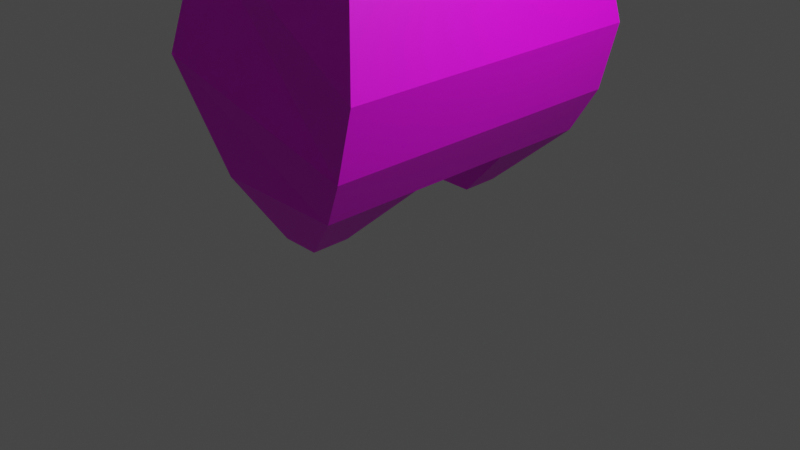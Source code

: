 # Source: baby_mush.blend  (saved by Blender 3.6.13; exported with 4.5.12 LTS)
import bpy
from mathutils import Matrix  # noqa: F401  (used for matrix-valued properties, if any)

bpy.ops.wm.read_factory_settings(use_empty=True)
scene = bpy.context.scene
scene.name = 'Scene'

# ---- collections
col_collection = bpy.data.collections.new('Collection'); scene.collection.children.link(col_collection)

# ---- images (referenced by path relative to the original .blend; pixels are not part of the script)
import os
ASSET_DIR = os.environ.get("B2B_ASSET_DIR", "")  # directory of the original .blend (textures are referenced by path, not embedded)
HERE = os.path.dirname(os.path.abspath(__file__))  # packed textures are extracted next to this script under _unpacked/

def load_image(name, relpath, width, height, colorspace="sRGB"):
    """Load a texture the original file referenced (path relative to the .blend, or extracted next to this script)."""
    p = next((c for c in (os.path.join(HERE, relpath), os.path.join(ASSET_DIR, relpath)) if relpath and os.path.exists(c)), "")
    if p:
        img = bpy.data.images.load(p, check_existing=True)
        img.name = name
    else:  # same state as the original file: an image datablock whose file is absent (Cycles renders it pink)
        img = bpy.data.images.new(name, width, height)
        img.source = "FILE"
        img.filepath = "//" + (relpath or name)
    img.colorspace_settings.name = colorspace
    return img
img_baby_mush = load_image('baby mush', 'baby mushoom texture.png', 1024, 1024, 'sRGB')

# ---- materials (node trees are filled in below, after node groups)
mat_material_001 = bpy.data.materials.new('Material.001')
mat_material_001.use_transparent_shadow = False

# ---- material node trees
mat_material_001.use_nodes = True; mat_material_001.node_tree.nodes.clear()
_N = mat_material_001.node_tree.nodes; _L = mat_material_001.node_tree.links
n0 = _N.new('ShaderNodeBsdfPrincipled'); n0.name = 'Principled BSDF'; n0.location = (10, 300)
n0.distribution = 'GGX'
n0.subsurface_method = 'RANDOM_WALK_SKIN'
n0.inputs[3].default_value = 1.45
n0.inputs[27].default_value = (0.0, 0.0, 0.0, 1.0)
n0.inputs[28].default_value = 1.0
n1 = _N.new('ShaderNodeOutputMaterial'); n1.name = 'Material Output'; n1.location = (300, 300)
n2 = _N.new('ShaderNodeTexImage'); n2.name = 'Image Texture'; n2.location = (-280, 275)
n2.image = img_baby_mush
_L.new(n0.outputs[0], n1.inputs[0])
_L.new(n2.outputs[0], n0.inputs[0])
n1.is_active_output = True

# ---- world
world_world = bpy.data.worlds.new('World'); scene.world = world_world
world_world.use_nodes = True; world_world.node_tree.nodes.clear()
_N = world_world.node_tree.nodes; _L = world_world.node_tree.links
n0 = _N.new('ShaderNodeOutputWorld'); n0.name = 'World Output'; n0.location = (300, 300)
n1 = _N.new('ShaderNodeBackground'); n1.name = 'Background'; n1.location = (10, 300)
n1.inputs[0].default_value = (0.05088, 0.05088, 0.05088, 1.0)
_L.new(n1.outputs[0], n0.inputs[0])
n0.is_active_output = True
world_world.color = (0.05088, 0.05088, 0.05088)
world_world.use_sun_shadow = False
world_world.sun_shadow_jitter_overblur = 0.0

# ---- cameras
cam_camera = bpy.data.cameras.new('Camera')
cam_camera.clip_end = 100.0
cam_camera.ortho_scale = 7.314

# ---- lights
light_light = bpy.data.lights.new('Light', 'POINT')
light_light.transmission_factor = 0.0
light_light.energy = 1000.0
light_light.shadow_soft_size = 0.1
light_light.shadow_maximum_resolution = 0.006
light_light.use_absolute_resolution = True

# ---- meshes
me_cube = bpy.data.meshes.new('Cube')
me_cube.from_pydata([(-0.7855, -1.059, 5.066), (-1.079, -1.397, 3.023), (-0.7855, 1.353, 5.066), (-1.079, 1.691, 3.023), (0.5588, -1.059, 5.066), (1.136, -1.588, 1.904), (0.5588, 1.353, 5.066), (1.136, 1.882, 1.904), (0.9503, -1.588, 1.17), (0.9503, 1.882, 1.17), (-1.373, -1.624, 1.77), (-1.373, 1.918, 1.77), (-0.0024, -0.6956, 0.01136), (0.6936, -0.4377, 0.6814), (-0.0024, -1.111, 0.01136), (0.6936, -1.496, 0.6814), (-0.4129, -0.6956, 0.01136), (-0.7335, -0.4377, 0.6814), (-0.4129, -1.111, 0.01136), (-0.7335, -1.496, 0.6814), (-0.0024, 0.9893, 0.01136), (0.6936, 0.7315, 0.6814), (-0.002401, 1.405, 0.01136), (0.6936, 1.79, 0.6814), (-0.4129, 0.9893, 0.01136), (-0.7335, 0.7315, 0.6814), (-0.4129, 1.405, 0.01136), (-0.7335, 1.79, 0.6814), (-1.187, 1.566, 5.25), (0.7666, 1.566, 5.25), (-1.187, -1.272, 5.25), (0.7666, -1.272, 5.25), (2.752, -2.759, 7.287), (-2.987, -2.759, 7.287), (2.752, 3.053, 7.287), (-2.987, 3.053, 7.287), (2.631, -2.637, 6.943), (-2.866, -2.637, 6.943), (2.631, 2.931, 6.943), (-2.866, 2.931, 6.943), (2.181, -2.123, 6.943), (-2.417, -2.123, 6.943), (2.181, 2.417, 6.943), (-2.417, 2.417, 6.943), (2.107, -2.05, 7.44), (-2.342, -2.05, 7.44), (2.107, 2.344, 7.44), (-2.342, 2.344, 7.44), (-1.293, 1.719, 7.219), (0.872, 1.719, 7.219), (-1.293, -1.425, 7.219), (0.872, -1.425, 7.219), (2.752, -2.759, 7.615), (-2.987, -2.759, 7.615), (2.752, 3.053, 7.615), (-2.987, 3.053, 7.615), (1.788, -1.637, 8.699), (-2.023, -1.637, 8.699), (1.788, 1.931, 8.699), (-2.023, 1.931, 8.699), (-1.33, 1.282, 9.789), (1.095, 1.282, 9.789), (-1.33, -0.9882, 9.789), (1.095, -0.9882, 9.789), (-0.6467, 0.6424, 10.06), (0.4115, 0.6424, 10.06), (-0.6467, -0.3484, 10.06), (0.4115, -0.3484, 10.06)], [], [(7, 6, 4, 5), (7, 5, 8, 9), (1, 0, 2, 3), (1, 3, 11, 10), (12, 13, 15, 14), (14, 15, 19, 18), (18, 19, 17, 16), (16, 17, 13, 12), (14, 18, 16, 12), (20, 22, 23, 21), (22, 26, 27, 23), (26, 24, 25, 27), (24, 20, 21, 25), (22, 20, 24, 26), (21, 13, 17, 25), (10, 19, 15, 8), (9, 23, 27, 11), (9, 8, 15, 13, 21, 23), (11, 27, 25, 17, 19, 10), (4, 6, 29, 31), (2, 0, 30, 28), (30, 31, 51, 50), (33, 37, 36, 32), (38, 42, 43, 39), (34, 38, 39, 35), (32, 36, 38, 34), (35, 39, 37, 33), (43, 47, 45, 41), (36, 40, 42, 38), (39, 43, 41, 37), (37, 41, 40, 36), (41, 45, 44, 40), (42, 46, 47, 43), (40, 44, 46, 42), (28, 30, 50, 48), (31, 29, 49, 51), (29, 28, 48, 49), (48, 50, 51, 49), (48, 47, 46, 49), (50, 45, 47, 48), (34, 54, 52, 32), (35, 55, 54, 34), (32, 52, 53, 33), (33, 53, 55, 35), (53, 57, 59, 55), (56, 58, 61, 63), (52, 56, 57, 53), (55, 59, 58, 54), (54, 58, 56, 52), (58, 59, 60, 61), (57, 56, 63, 62), (62, 63, 67, 66), (59, 57, 62, 60), (9, 11, 3, 7), (8, 5, 1, 10), (29, 6, 2, 28), (31, 30, 0, 4), (7, 3, 2, 6), (67, 65, 64, 66), (60, 62, 66, 64), (63, 61, 65, 67), (61, 60, 64, 65), (49, 46, 44, 51), (51, 44, 45, 50), (1, 5, 4, 0)])
_uv = me_cube.uv_layers.new(name='UVMap')
_uv.uv.foreach_set('vector', [0.2991, 0.7825, 0.324, 0.6319, 0.4375, 0.6319, 0.4624, 0.7825, 0.2991, 0.7825, 0.4624, 0.7825, 0.4624, 0.8163, 0.2991, 0.8163, 0.5755, 0.6954, 0.5914, 0.6031, 0.705, 0.6031, 0.7209, 0.6954, 0.5755, 0.6954, 0.7209, 0.6954, 0.7316, 0.751, 0.5648, 0.751, 0.4691, 0.9079, 0.4569, 0.8734, 0.5068, 0.8734, 0.4886, 0.9079, 0.6015, 0.2556, 0.5752, 0.2173, 0.6413, 0.2293, 0.6206, 0.259, 0.589, 0.8405, 0.5709, 0.8068, 0.6207, 0.8068, 0.6086, 0.8405, 0.7668, 0.8328, 0.7993, 0.8177, 0.7993, 0.8849, 0.7668, 0.8521, 0.4886, 0.9079, 0.4886, 0.9272, 0.4691, 0.9272, 0.4691, 0.9079, 0.8917, 0.5442, 0.8722, 0.5442, 0.854, 0.5098, 0.9038, 0.5098, 0.6434, 0.5645, 0.6244, 0.5679, 0.6037, 0.5382, 0.6698, 0.5262, 0.7074, 0.8405, 0.6879, 0.8405, 0.6758, 0.8068, 0.7256, 0.8068, 0.4217, 0.8885, 0.4217, 0.9078, 0.3893, 0.9406, 0.3893, 0.8734, 0.8722, 0.5442, 0.8917, 0.5442, 0.8917, 0.5635, 0.8722, 0.5635, 0.2991, 0.8734, 0.3541, 0.8734, 0.3541, 0.9405, 0.2991, 0.9405, 0.6801, 0.1839, 0.6413, 0.2293, 0.5752, 0.2173, 0.5674, 0.1923, 0.6775, 0.5012, 0.6698, 0.5262, 0.6037, 0.5382, 0.5648, 0.4928, 0.2991, 0.8163, 0.4624, 0.8163, 0.4581, 0.8382, 0.4083, 0.8382, 0.3532, 0.8382, 0.3034, 0.8382, 0.7316, 0.751, 0.7256, 0.8068, 0.6758, 0.8068, 0.6207, 0.8068, 0.5709, 0.8068, 0.5648, 0.751, 0.8677, 0.02763, 0.8677, 0.1412, 0.8575, 0.1512, 0.8575, 0.0176, 0.9309, 0.1412, 0.9309, 0.02763, 0.9493, 0.0176, 0.9493, 0.1512, 0.2527, 0.8732, 0.2527, 0.9652, 0.1597, 0.9702, 0.1597, 0.8682, 0.4458, 0.3265, 0.4624, 0.3322, 0.4624, 0.591, 0.4458, 0.5967, 0.0176, 0.5887, 0.03874, 0.5645, 0.2549, 0.5645, 0.2761, 0.5887, 0.5142, 0.5967, 0.4976, 0.591, 0.4976, 0.3322, 0.5142, 0.3265, 0.4468, 0.0176, 0.4624, 0.02336, 0.4624, 0.2855, 0.4468, 0.2913, 0.5128, 0.0176, 0.5298, 0.02336, 0.5298, 0.2855, 0.5128, 0.2913, 0.7383, 0.2314, 0.7153, 0.2279, 0.7153, 0.02107, 0.7383, 0.0176, 0.0176, 0.3265, 0.03874, 0.3507, 0.03874, 0.5645, 0.0176, 0.5887, 0.2761, 0.5887, 0.2549, 0.5645, 0.2549, 0.3507, 0.2761, 0.3265, 0.2761, 0.3265, 0.2549, 0.3507, 0.03874, 0.3507, 0.0176, 0.3265, 0.3716, 0.3265, 0.3952, 0.33, 0.3952, 0.5395, 0.3716, 0.543, 0.3364, 0.543, 0.3128, 0.5395, 0.3128, 0.33, 0.3364, 0.3265, 0.7388, 0.5403, 0.7152, 0.5368, 0.7152, 0.33, 0.7388, 0.3265, 0.9429, 0.7936, 0.9429, 0.9272, 0.8508, 0.9344, 0.8508, 0.7864, 0.854, 0.4673, 0.854, 0.3337, 0.9461, 0.3265, 0.9461, 0.4746, 0.8575, 0.2834, 0.8575, 0.1914, 0.9505, 0.1864, 0.9505, 0.2884, 0.8508, 0.7512, 0.8508, 0.6031, 0.9527, 0.6031, 0.9527, 0.7512, 0.04699, 0.7843, 0.0176, 0.833, 0.0176, 0.6239, 0.04699, 0.6825, 0.1951, 0.7843, 0.2245, 0.833, 0.0176, 0.833, 0.04699, 0.7843, 0.4468, 0.2913, 0.4313, 0.2913, 0.4313, 0.0176, 0.4468, 0.0176, 0.5142, 0.3265, 0.5296, 0.3265, 0.5296, 0.5967, 0.5142, 0.5967, 0.4458, 0.5967, 0.4304, 0.5967, 0.4304, 0.3265, 0.4458, 0.3265, 0.5128, 0.2913, 0.4976, 0.2913, 0.4976, 0.0176, 0.5128, 0.0176, 0.0176, 0.0176, 0.063, 0.07044, 0.063, 0.2385, 0.0176, 0.2913, 0.3768, 0.07044, 0.3768, 0.2385, 0.323, 0.2079, 0.323, 0.101, 0.2878, 0.0176, 0.2424, 0.07044, 0.063, 0.07044, 0.0176, 0.0176, 0.0176, 0.2913, 0.063, 0.2385, 0.2424, 0.2385, 0.2878, 0.2913, 0.4313, 0.2913, 0.3768, 0.2385, 0.3768, 0.07044, 0.4313, 0.0176, 0.7735, 0.197, 0.7735, 0.0176, 0.8223, 0.05021, 0.8223, 0.1644, 0.8156, 0.6031, 0.8156, 0.7825, 0.7668, 0.7499, 0.7668, 0.6357, 0.1245, 0.8682, 0.1245, 0.9824, 0.09438, 0.9502, 0.09438, 0.9004, 0.8188, 0.3265, 0.8188, 0.4945, 0.774, 0.464, 0.774, 0.357, 0.6775, 0.5012, 0.5648, 0.4928, 0.5681, 0.4333, 0.68, 0.4657, 0.5674, 0.1923, 0.565, 0.1568, 0.6768, 0.1244, 0.6801, 0.1839, 0.8575, 0.1512, 0.8677, 0.1412, 0.9309, 0.1412, 0.9493, 0.1512, 0.8575, 0.0176, 0.9493, 0.0176, 0.9309, 0.02763, 0.8677, 0.02763, 0.68, 0.4657, 0.5681, 0.4333, 0.5648, 0.3378, 0.6271, 0.3265, 0.09438, 0.9502, 0.04772, 0.9502, 0.04772, 0.9004, 0.09438, 0.9004, 0.0176, 0.8682, 0.1245, 0.8682, 0.09438, 0.9004, 0.04772, 0.9004, 0.1245, 0.9824, 0.0176, 0.9824, 0.04772, 0.9502, 0.09438, 0.9502, 0.0176, 0.9824, 0.0176, 0.8682, 0.04772, 0.9004, 0.04772, 0.9502, 0.04699, 0.6825, 0.0176, 0.6239, 0.2245, 0.6239, 0.1951, 0.6825, 0.1951, 0.6825, 0.2245, 0.6239, 0.2245, 0.833, 0.1951, 0.7843, 0.6768, 0.1244, 0.565, 0.1568, 0.6178, 0.0176, 0.6801, 0.02888])
me_cube.materials.append(mat_material_001)
me_cube.use_mirror_y = True
me_cube.use_mirror_vertex_groups = False
me_cube.update()
arm_armature = bpy.data.armatures.new('Armature')  # bones are not reproduced

# ---- objects
ob_cube = bpy.data.objects.new('Cube', me_cube)
ob_light = bpy.data.objects.new('Light', light_light)
ob_camera = bpy.data.objects.new('Camera', cam_camera)
ob_armature = bpy.data.objects.new('Armature', arm_armature)

# ---- transforms, parenting, visibility, modifiers, constraints
ob_cube.parent = ob_armature
ob_cube.matrix_parent_inverse = Matrix(((1.0, -0.0, 0.0, -0.0), (-0.0, 1.0, -0.0, 0.0), (0.0, -0.0, 1.0, -1.232), (-0.0, 0.0, -0.0, 1.0)))
ob_cube.location = (0.0, 0.0, 0.0)
ob_cube.lock_rotations_4d = False
ob_cube.empty_display_type = 'ARROWS'
ob_cube.lineart.crease_threshold = 0.0
ob_cube.use_mesh_mirror_y = True
_vg = ob_cube.vertex_groups.new(name='Bone')
for _i, _w in zip([1, 3, 11], [0.05433, 0.4862, 0.06809]): _vg.add([_i], _w, 'REPLACE')
_vg = ob_cube.vertex_groups.new(name='Bone.001')
_vg = ob_cube.vertex_groups.new(name='Bone.002')
for _i, _w in zip([0, 28, 30, 32, 33, 34, 35, 36, 37, 38, 39, 40, 41, 42, 43, 44, 45, 46, 47, 48, 49, 50, 51, 52, 53, 54, 55, 56, 57, 58, 59, 60, 61, 62, 63, 64, 65, 66, 67], [0.06473, 0.02093, 0.3077, 0.6728, 0.6712, 0.6671, 0.6664, 0.5896, 0.5885, 0.5842, 0.5811, 0.5159, 0.5153, 0.5109, 0.506, 0.3939, 0.3943, 0.3888, 0.3789, 0.1118, 0.09868, 0.1372, 0.1065, 0.6949, 0.6935, 0.6895, 0.689, 0.8912, 0.891, 0.8888, 0.8905, 0.8905, 0.8888, 0.891, 0.8912, 0.8905, 0.8888, 0.891, 0.8912]): _vg.add([_i], _w, 'REPLACE')
_vg = ob_cube.vertex_groups.new(name='Bone.001_L')
for _i, _w in zip([0, 4, 28, 29, 30, 31, 32, 33, 34, 35, 36, 37, 38, 39, 40, 41, 42, 43, 44, 45, 46, 47, 48, 49, 50, 51, 52, 53, 54, 55, 56, 57, 62, 63, 66, 67], [0.3964, 0.4335, 0.003333, 0.01178, 0.2724, 0.42, 0.1299, 0.1321, 0.01093, 0.008713, 0.1614, 0.1637, 0.02925, 0.02695, 0.1864, 0.1887, 0.05051, 0.04888, 0.2463, 0.2496, 0.05031, 0.04725, 0.05163, 0.04785, 0.3741, 0.3884, 0.1213, 0.1233, 0.006545, 0.004432, 0.03001, 0.03098, 0.03098, 0.03001, 0.03098, 0.03001]): _vg.add([_i], _w, 'REPLACE')
_vg = ob_cube.vertex_groups.new(name='Bone.001_L.001')
for _i, _w in zip([0, 1, 4, 5, 6, 10, 28, 29, 30, 31, 32, 33, 34, 35, 36, 37, 38, 39, 40, 41, 42, 43, 44, 45, 46, 47, 48, 49, 50, 51, 52, 53, 54, 55, 56, 57, 62, 63, 66, 67], [0.4793, 0.3881, 0.5316, 0.07064, 0.009473, 0.06162, 0.01386, 0.0225, 0.3703, 0.5054, 0.1345, 0.137, 0.01349, 0.01131, 0.167, 0.1698, 0.03255, 0.03033, 0.1929, 0.1957, 0.05258, 0.05158, 0.2548, 0.259, 0.05246, 0.05085, 0.05421, 0.05123, 0.3884, 0.4015, 0.1255, 0.1279, 0.008924, 0.006843, 0.03283, 0.03399, 0.03399, 0.03283, 0.03399, 0.03283]): _vg.add([_i], _w, 'REPLACE')
_vg = ob_cube.vertex_groups.new(name='Bone.001_R')
for _i, _w in zip([2, 6, 28, 29, 30, 32, 33, 34, 35, 36, 37, 38, 39, 40, 41, 42, 43, 44, 45, 46, 47, 48, 49, 50, 51, 52, 53, 54, 55, 58, 59, 60, 61, 64, 65], [0.4456, 0.403, 0.4078, 0.3989, 0.003176, 0.01144, 0.008625, 0.1326, 0.1342, 0.03024, 0.02664, 0.1641, 0.1669, 0.05126, 0.04855, 0.1891, 0.1927, 0.05135, 0.04549, 0.249, 0.2559, 0.3838, 0.3924, 0.04885, 0.05055, 0.006988, 0.004361, 0.1238, 0.1252, 0.03231, 0.03165, 0.03165, 0.03231, 0.03165, 0.03231]): _vg.add([_i], _w, 'REPLACE')
_vg = ob_cube.vertex_groups.new(name='Bone.001_R.001')
for _i, _w in zip([0, 1, 2, 3, 6, 7, 11, 28, 29, 30, 31, 32, 33, 34, 35, 36, 37, 38, 39, 40, 41, 42, 43, 44, 45, 46, 47, 48, 49, 50, 51, 52, 53, 54, 55, 58, 59, 60, 61, 64, 65], [0.003073, 0.001648, 0.4955, 0.2065, 0.5359, 0.06649, 0.008303, 0.5018, 0.5134, 0.01043, 0.00899, 0.01432, 0.01129, 0.138, 0.1396, 0.03399, 0.0301, 0.1708, 0.1735, 0.05363, 0.05147, 0.1969, 0.2005, 0.05381, 0.04989, 0.2593, 0.2661, 0.399, 0.4086, 0.0518, 0.05324, 0.009665, 0.006834, 0.1289, 0.1303, 0.03569, 0.03493, 0.03493, 0.03569, 0.03493, 0.03569]): _vg.add([_i], _w, 'REPLACE')
_vg = ob_cube.vertex_groups.new(name='Bone_L')
for _i, _w in zip([1, 5, 8, 10, 12, 13, 15, 16, 17, 18, 19, 21, 24, 25], [0.2198, 0.4823, 0.6555, 0.4492, 0.03432, 0.5614, 0.2835, 0.0584, 0.6627, 0.001575, 0.1381, 0.184, 0.001984, 0.3014]): _vg.add([_i], _w, 'REPLACE')
_vg = ob_cube.vertex_groups.new(name='Bone_L.001')
for _i, _w in zip([1, 5, 8, 10, 12, 13, 14, 15, 16, 17, 18, 19, 21, 25], [0.2229, 0.3958, 0.3034, 0.4599, 0.9422, 0.2137, 0.977, 0.6826, 0.9264, 0.158, 0.9681, 0.8321, 0.07247, 0.06804]): _vg.add([_i], _w, 'REPLACE')
_vg = ob_cube.vertex_groups.new(name='Bone_R')
for _i, _w in zip([3, 7, 8, 9, 11, 13, 17, 21, 23, 25, 27], [0.1065, 0.4351, 0.0261, 0.4265, 0.396, 0.1153, 0.1274, 0.3622, 0.3094, 0.1596, 0.1887]): _vg.add([_i], _w, 'REPLACE')
_vg = ob_cube.vertex_groups.new(name='Bone_R.001')
for _i, _w in zip([3, 7, 9, 11, 13, 20, 21, 22, 23, 24, 25, 26, 27], [0.1254, 0.46, 0.5453, 0.4849, 0.09943, 0.9553, 0.3723, 0.9784, 0.6848, 0.9508, 0.4354, 0.9724, 0.8185]): _vg.add([_i], _w, 'REPLACE')
_vg = ob_cube.vertex_groups.new(name='Bone.001_L.002')
for _i, _w in zip([1], [0.02845]): _vg.add([_i], _w, 'REPLACE')
_vg = ob_cube.vertex_groups.new(name='Bone.001_R.002')
_m = ob_cube.modifiers.new('Armature', 'ARMATURE')
_m = ob_cube.modifiers.new('Armature.001', 'ARMATURE')
_m.object = ob_armature
ob_light.location = (4.076, 1.005, 5.904)
ob_light.rotation_euler = (0.6503, 0.05522, 1.866)
ob_light.lock_rotations_4d = False
ob_light.empty_display_type = 'ARROWS'
ob_light.color = (0.0, 0.0, 0.0, 0.0)
ob_light.lineart.crease_threshold = 0.0
ob_camera.location = (7.359, -6.926, 4.958)
ob_camera.rotation_euler = (1.109, 0.0, 0.8149)
ob_camera.lock_rotations_4d = False
ob_camera.empty_display_type = 'ARROWS'
ob_camera.color = (0.0, 0.0, 0.0, 0.0)
ob_camera.display_type = 'WIRE'
ob_camera.lineart.crease_threshold = 0.0
ob_armature.location = (0.0, 0.0, 1.232)
ob_armature.show_in_front = True

# ---- collection membership
col_collection.objects.link(ob_cube)
col_collection.objects.link(ob_light)
col_collection.objects.link(ob_camera)
col_collection.objects.link(ob_armature)

# ---- scene / render settings (as saved in the file)
scene.camera = ob_camera
scene.frame_start = 1; scene.frame_end = 250; scene.frame_set(1)
scene.render.engine = 'BLENDER_EEVEE_NEXT'
scene.cycles.sampling_pattern = 'TABULATED_SOBOL'
scene.view_settings.view_transform = 'Filmic'
bpy.context.view_layer.update()
